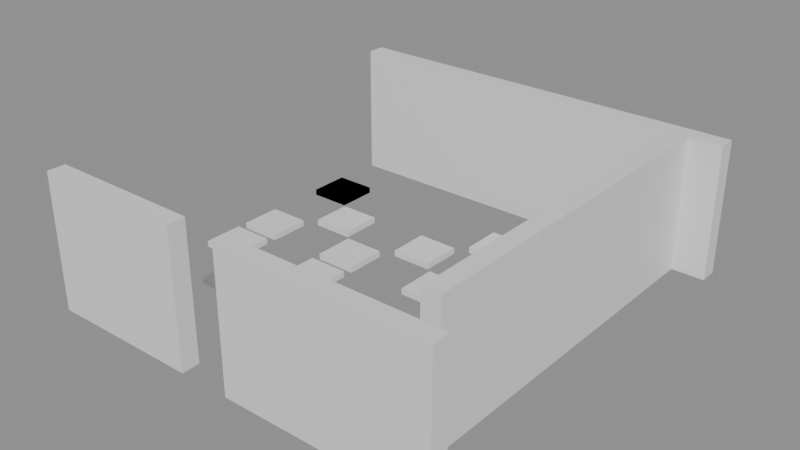 # Source: building_lego.blend  (saved by Blender 5.0.119; exported with 4.5.12 LTS)
import bpy
from mathutils import Matrix  # noqa: F401  (used for matrix-valued properties, if any)

bpy.ops.wm.read_factory_settings(use_empty=True)
scene = bpy.context.scene
scene.name = 'Scene'

# ---- collections
col_01_paredes_externas = bpy.data.collections.new('01_Paredes_Externas'); scene.collection.children.link(col_01_paredes_externas)
col_04_moveis_decoracoes = bpy.data.collections.new('04_Moveis_Decoracoes'); scene.collection.children.link(col_04_moveis_decoracoes)

# ---- materials (node trees are filled in below, after node groups)
mat_mat_parede_externa = bpy.data.materials.new('Mat_Parede_Externa')
mat_mat_moveis = bpy.data.materials.new('Mat_Moveis')

# ---- material node trees
mat_mat_parede_externa.use_nodes = True; mat_mat_parede_externa.node_tree.nodes.clear()
_N = mat_mat_parede_externa.node_tree.nodes; _L = mat_mat_parede_externa.node_tree.links
n0 = _N.new('ShaderNodeBsdfPrincipled'); n0.name = 'BSDF - Pré-fundamentado'; n0.location = (-200, 100)
n1 = _N.new('ShaderNodeOutputMaterial'); n1.name = 'Saída de material'; n1.location = (200, 100)
_L.new(n0.outputs[0], n1.inputs[0])
n1.is_active_output = True
mat_mat_moveis.use_nodes = True; mat_mat_moveis.node_tree.nodes.clear()
_N = mat_mat_moveis.node_tree.nodes; _L = mat_mat_moveis.node_tree.links
n0 = _N.new('ShaderNodeBsdfPrincipled'); n0.name = 'BSDF - Pré-fundamentado'; n0.location = (-200, 100)
n1 = _N.new('ShaderNodeOutputMaterial'); n1.name = 'Saída de material'; n1.location = (200, 100)
_L.new(n0.outputs[0], n1.inputs[0])
n1.is_active_output = True

# ---- meshes
me_bloco_dungeon_wall_4408_2835_z0 = bpy.data.meshes.new('Bloco_dungeon_wall_4408_2835_z0')
me_bloco_dungeon_wall_4408_2835_z0.from_pydata([(-0.5, -0.175, -1.32), (0.5, -0.175, -1.32), (0.5, 0.175, -1.32), (-0.5, 0.175, -1.32), (-0.5, -0.175, 1.32), (0.5, -0.175, 1.32), (0.5, 0.175, 1.32), (-0.5, 0.175, 1.32)], [], [(0, 1, 2, 3), (4, 7, 6, 5), (0, 4, 5, 1), (2, 6, 7, 3), (0, 3, 7, 4), (1, 5, 6, 2)])
me_bloco_dungeon_wall_4408_2835_z0.materials.append(mat_mat_parede_externa)
me_bloco_dungeon_wall_4408_2835_z0.update()
me_bloco_dungeon_wall_4409_2835_z0 = bpy.data.meshes.new('Bloco_dungeon_wall_4409_2835_z0')
me_bloco_dungeon_wall_4409_2835_z0.from_pydata([(-0.5, -0.175, -1.32), (0.5, -0.175, -1.32), (0.5, 0.175, -1.32), (-0.5, 0.175, -1.32), (-0.5, -0.175, 1.32), (0.5, -0.175, 1.32), (0.5, 0.175, 1.32), (-0.5, 0.175, 1.32)], [], [(0, 1, 2, 3), (4, 7, 6, 5), (0, 4, 5, 1), (2, 6, 7, 3), (0, 3, 7, 4), (1, 5, 6, 2)])
me_bloco_dungeon_wall_4409_2835_z0.materials.append(mat_mat_parede_externa)
me_bloco_dungeon_wall_4409_2835_z0.update()
me_bloco_dungeon_wall_4410_2835_z0 = bpy.data.meshes.new('Bloco_dungeon_wall_4410_2835_z0')
me_bloco_dungeon_wall_4410_2835_z0.from_pydata([(-0.5, -0.175, -1.32), (0.5, -0.175, -1.32), (0.5, 0.175, -1.32), (-0.5, 0.175, -1.32), (-0.5, -0.175, 1.32), (0.5, -0.175, 1.32), (0.5, 0.175, 1.32), (-0.5, 0.175, 1.32)], [], [(0, 1, 2, 3), (4, 7, 6, 5), (0, 4, 5, 1), (2, 6, 7, 3), (0, 3, 7, 4), (1, 5, 6, 2)])
me_bloco_dungeon_wall_4410_2835_z0.materials.append(mat_mat_parede_externa)
me_bloco_dungeon_wall_4410_2835_z0.update()
me_bloco_dungeon_wall_4412_2835_z0 = bpy.data.meshes.new('Bloco_dungeon_wall_4412_2835_z0')
me_bloco_dungeon_wall_4412_2835_z0.from_pydata([(-0.5, -0.175, -1.32), (0.5, -0.175, -1.32), (0.5, 0.175, -1.32), (-0.5, 0.175, -1.32), (-0.5, -0.175, 1.32), (0.5, -0.175, 1.32), (0.5, 0.175, 1.32), (-0.5, 0.175, 1.32)], [], [(0, 1, 2, 3), (4, 7, 6, 5), (0, 4, 5, 1), (2, 6, 7, 3), (0, 3, 7, 4), (1, 5, 6, 2)])
me_bloco_dungeon_wall_4412_2835_z0.materials.append(mat_mat_parede_externa)
me_bloco_dungeon_wall_4412_2835_z0.update()
me_bloco_dungeon_wall_4413_2835_z0 = bpy.data.meshes.new('Bloco_dungeon_wall_4413_2835_z0')
me_bloco_dungeon_wall_4413_2835_z0.from_pydata([(-0.5, -0.175, -1.32), (0.5, -0.175, -1.32), (0.5, 0.175, -1.32), (-0.5, 0.175, -1.32), (-0.5, -0.175, 1.32), (0.5, -0.175, 1.32), (0.5, 0.175, 1.32), (-0.5, 0.175, 1.32)], [], [(0, 1, 2, 3), (4, 7, 6, 5), (0, 4, 5, 1), (2, 6, 7, 3), (0, 3, 7, 4), (1, 5, 6, 2)])
me_bloco_dungeon_wall_4413_2835_z0.materials.append(mat_mat_parede_externa)
me_bloco_dungeon_wall_4413_2835_z0.update()
me_bloco_dungeon_wall_4414_2835_z0 = bpy.data.meshes.new('Bloco_dungeon_wall_4414_2835_z0')
me_bloco_dungeon_wall_4414_2835_z0.from_pydata([(-0.5, -0.175, -1.32), (0.5, -0.175, -1.32), (0.5, 0.175, -1.32), (-0.5, 0.175, -1.32), (-0.5, -0.175, 1.32), (0.5, -0.175, 1.32), (0.5, 0.175, 1.32), (-0.5, 0.175, 1.32)], [], [(0, 1, 2, 3), (4, 7, 6, 5), (0, 4, 5, 1), (2, 6, 7, 3), (0, 3, 7, 4), (1, 5, 6, 2)])
me_bloco_dungeon_wall_4414_2835_z0.materials.append(mat_mat_parede_externa)
me_bloco_dungeon_wall_4414_2835_z0.update()
me_bloco_dungeon_wall_4415_2835_z0 = bpy.data.meshes.new('Bloco_dungeon_wall_4415_2835_z0')
me_bloco_dungeon_wall_4415_2835_z0.from_pydata([(-0.5, -0.175, -1.32), (0.5, -0.175, -1.32), (0.5, 0.175, -1.32), (-0.5, 0.175, -1.32), (-0.5, -0.175, 1.32), (0.5, -0.175, 1.32), (0.5, 0.175, 1.32), (-0.5, 0.175, 1.32)], [], [(0, 1, 2, 3), (4, 7, 6, 5), (0, 4, 5, 1), (2, 6, 7, 3), (0, 3, 7, 4), (1, 5, 6, 2)])
me_bloco_dungeon_wall_4415_2835_z0.materials.append(mat_mat_parede_externa)
me_bloco_dungeon_wall_4415_2835_z0.update()
me_bloco_dungeon_wall_4408_2843_z0 = bpy.data.meshes.new('Bloco_dungeon_wall_4408_2843_z0')
me_bloco_dungeon_wall_4408_2843_z0.from_pydata([(-0.5, -0.175, -1.32), (0.5, -0.175, -1.32), (0.5, 0.175, -1.32), (-0.5, 0.175, -1.32), (-0.5, -0.175, 1.32), (0.5, -0.175, 1.32), (0.5, 0.175, 1.32), (-0.5, 0.175, 1.32)], [], [(0, 1, 2, 3), (4, 7, 6, 5), (0, 4, 5, 1), (2, 6, 7, 3), (0, 3, 7, 4), (1, 5, 6, 2)])
me_bloco_dungeon_wall_4408_2843_z0.materials.append(mat_mat_parede_externa)
me_bloco_dungeon_wall_4408_2843_z0.update()
me_bloco_dungeon_wall_4409_2843_z0 = bpy.data.meshes.new('Bloco_dungeon_wall_4409_2843_z0')
me_bloco_dungeon_wall_4409_2843_z0.from_pydata([(-0.5, -0.175, -1.32), (0.5, -0.175, -1.32), (0.5, 0.175, -1.32), (-0.5, 0.175, -1.32), (-0.5, -0.175, 1.32), (0.5, -0.175, 1.32), (0.5, 0.175, 1.32), (-0.5, 0.175, 1.32)], [], [(0, 1, 2, 3), (4, 7, 6, 5), (0, 4, 5, 1), (2, 6, 7, 3), (0, 3, 7, 4), (1, 5, 6, 2)])
me_bloco_dungeon_wall_4409_2843_z0.materials.append(mat_mat_parede_externa)
me_bloco_dungeon_wall_4409_2843_z0.update()
me_bloco_dungeon_wall_4410_2843_z0 = bpy.data.meshes.new('Bloco_dungeon_wall_4410_2843_z0')
me_bloco_dungeon_wall_4410_2843_z0.from_pydata([(-0.5, -0.175, -1.32), (0.5, -0.175, -1.32), (0.5, 0.175, -1.32), (-0.5, 0.175, -1.32), (-0.5, -0.175, 1.32), (0.5, -0.175, 1.32), (0.5, 0.175, 1.32), (-0.5, 0.175, 1.32)], [], [(0, 1, 2, 3), (4, 7, 6, 5), (0, 4, 5, 1), (2, 6, 7, 3), (0, 3, 7, 4), (1, 5, 6, 2)])
me_bloco_dungeon_wall_4410_2843_z0.materials.append(mat_mat_parede_externa)
me_bloco_dungeon_wall_4410_2843_z0.update()
me_bloco_dungeon_wall_4411_2843_z0 = bpy.data.meshes.new('Bloco_dungeon_wall_4411_2843_z0')
me_bloco_dungeon_wall_4411_2843_z0.from_pydata([(-0.5, -0.175, -1.32), (0.5, -0.175, -1.32), (0.5, 0.175, -1.32), (-0.5, 0.175, -1.32), (-0.5, -0.175, 1.32), (0.5, -0.175, 1.32), (0.5, 0.175, 1.32), (-0.5, 0.175, 1.32)], [], [(0, 1, 2, 3), (4, 7, 6, 5), (0, 4, 5, 1), (2, 6, 7, 3), (0, 3, 7, 4), (1, 5, 6, 2)])
me_bloco_dungeon_wall_4411_2843_z0.materials.append(mat_mat_parede_externa)
me_bloco_dungeon_wall_4411_2843_z0.update()
me_bloco_dungeon_wall_4412_2843_z0 = bpy.data.meshes.new('Bloco_dungeon_wall_4412_2843_z0')
me_bloco_dungeon_wall_4412_2843_z0.from_pydata([(-0.5, -0.175, -1.32), (0.5, -0.175, -1.32), (0.5, 0.175, -1.32), (-0.5, 0.175, -1.32), (-0.5, -0.175, 1.32), (0.5, -0.175, 1.32), (0.5, 0.175, 1.32), (-0.5, 0.175, 1.32)], [], [(0, 1, 2, 3), (4, 7, 6, 5), (0, 4, 5, 1), (2, 6, 7, 3), (0, 3, 7, 4), (1, 5, 6, 2)])
me_bloco_dungeon_wall_4412_2843_z0.materials.append(mat_mat_parede_externa)
me_bloco_dungeon_wall_4412_2843_z0.update()
me_bloco_dungeon_wall_4413_2843_z0 = bpy.data.meshes.new('Bloco_dungeon_wall_4413_2843_z0')
me_bloco_dungeon_wall_4413_2843_z0.from_pydata([(-0.5, -0.175, -1.32), (0.5, -0.175, -1.32), (0.5, 0.175, -1.32), (-0.5, 0.175, -1.32), (-0.5, -0.175, 1.32), (0.5, -0.175, 1.32), (0.5, 0.175, 1.32), (-0.5, 0.175, 1.32)], [], [(0, 1, 2, 3), (4, 7, 6, 5), (0, 4, 5, 1), (2, 6, 7, 3), (0, 3, 7, 4), (1, 5, 6, 2)])
me_bloco_dungeon_wall_4413_2843_z0.materials.append(mat_mat_parede_externa)
me_bloco_dungeon_wall_4413_2843_z0.update()
me_bloco_dungeon_wall_4414_2843_z0 = bpy.data.meshes.new('Bloco_dungeon_wall_4414_2843_z0')
me_bloco_dungeon_wall_4414_2843_z0.from_pydata([(-0.5, -0.175, -1.32), (0.5, -0.175, -1.32), (0.5, 0.175, -1.32), (-0.5, 0.175, -1.32), (-0.5, -0.175, 1.32), (0.5, -0.175, 1.32), (0.5, 0.175, 1.32), (-0.5, 0.175, 1.32)], [], [(0, 1, 2, 3), (4, 7, 6, 5), (0, 4, 5, 1), (2, 6, 7, 3), (0, 3, 7, 4), (1, 5, 6, 2)])
me_bloco_dungeon_wall_4414_2843_z0.materials.append(mat_mat_parede_externa)
me_bloco_dungeon_wall_4414_2843_z0.update()
me_bloco_dungeon_wall_4415_2843_z0 = bpy.data.meshes.new('Bloco_dungeon_wall_4415_2843_z0')
me_bloco_dungeon_wall_4415_2843_z0.from_pydata([(-0.5, -0.175, -1.32), (0.5, -0.175, -1.32), (0.5, 0.175, -1.32), (-0.5, 0.175, -1.32), (-0.5, -0.175, 1.32), (0.5, -0.175, 1.32), (0.5, 0.175, 1.32), (-0.5, 0.175, 1.32)], [], [(0, 1, 2, 3), (4, 7, 6, 5), (0, 4, 5, 1), (2, 6, 7, 3), (0, 3, 7, 4), (1, 5, 6, 2)])
me_bloco_dungeon_wall_4415_2843_z0.materials.append(mat_mat_parede_externa)
me_bloco_dungeon_wall_4415_2843_z0.update()
me_bloco_dungeon_wall_4415_2836_z0 = bpy.data.meshes.new('Bloco_dungeon_wall_4415_2836_z0')
me_bloco_dungeon_wall_4415_2836_z0.from_pydata([(-0.175, -0.5, -1.32), (0.175, -0.5, -1.32), (0.175, 0.5, -1.32), (-0.175, 0.5, -1.32), (-0.175, -0.5, 1.32), (0.175, -0.5, 1.32), (0.175, 0.5, 1.32), (-0.175, 0.5, 1.32)], [], [(0, 1, 2, 3), (4, 7, 6, 5), (0, 4, 5, 1), (2, 6, 7, 3), (0, 3, 7, 4), (1, 5, 6, 2)])
me_bloco_dungeon_wall_4415_2836_z0.materials.append(mat_mat_parede_externa)
me_bloco_dungeon_wall_4415_2836_z0.update()
me_bloco_dungeon_wall_4415_2837_z0 = bpy.data.meshes.new('Bloco_dungeon_wall_4415_2837_z0')
me_bloco_dungeon_wall_4415_2837_z0.from_pydata([(-0.175, -0.5, -1.32), (0.175, -0.5, -1.32), (0.175, 0.5, -1.32), (-0.175, 0.5, -1.32), (-0.175, -0.5, 1.32), (0.175, -0.5, 1.32), (0.175, 0.5, 1.32), (-0.175, 0.5, 1.32)], [], [(0, 1, 2, 3), (4, 7, 6, 5), (0, 4, 5, 1), (2, 6, 7, 3), (0, 3, 7, 4), (1, 5, 6, 2)])
me_bloco_dungeon_wall_4415_2837_z0.materials.append(mat_mat_parede_externa)
me_bloco_dungeon_wall_4415_2837_z0.update()
me_bloco_dungeon_wall_4415_2838_z0 = bpy.data.meshes.new('Bloco_dungeon_wall_4415_2838_z0')
me_bloco_dungeon_wall_4415_2838_z0.from_pydata([(-0.175, -0.5, -1.32), (0.175, -0.5, -1.32), (0.175, 0.5, -1.32), (-0.175, 0.5, -1.32), (-0.175, -0.5, 1.32), (0.175, -0.5, 1.32), (0.175, 0.5, 1.32), (-0.175, 0.5, 1.32)], [], [(0, 1, 2, 3), (4, 7, 6, 5), (0, 4, 5, 1), (2, 6, 7, 3), (0, 3, 7, 4), (1, 5, 6, 2)])
me_bloco_dungeon_wall_4415_2838_z0.materials.append(mat_mat_parede_externa)
me_bloco_dungeon_wall_4415_2838_z0.update()
me_bloco_dungeon_wall_4415_2839_z0 = bpy.data.meshes.new('Bloco_dungeon_wall_4415_2839_z0')
me_bloco_dungeon_wall_4415_2839_z0.from_pydata([(-0.175, -0.5, -1.32), (0.175, -0.5, -1.32), (0.175, 0.5, -1.32), (-0.175, 0.5, -1.32), (-0.175, -0.5, 1.32), (0.175, -0.5, 1.32), (0.175, 0.5, 1.32), (-0.175, 0.5, 1.32)], [], [(0, 1, 2, 3), (4, 7, 6, 5), (0, 4, 5, 1), (2, 6, 7, 3), (0, 3, 7, 4), (1, 5, 6, 2)])
me_bloco_dungeon_wall_4415_2839_z0.materials.append(mat_mat_parede_externa)
me_bloco_dungeon_wall_4415_2839_z0.update()
me_bloco_dungeon_wall_4415_2840_z0 = bpy.data.meshes.new('Bloco_dungeon_wall_4415_2840_z0')
me_bloco_dungeon_wall_4415_2840_z0.from_pydata([(-0.175, -0.5, -1.32), (0.175, -0.5, -1.32), (0.175, 0.5, -1.32), (-0.175, 0.5, -1.32), (-0.175, -0.5, 1.32), (0.175, -0.5, 1.32), (0.175, 0.5, 1.32), (-0.175, 0.5, 1.32)], [], [(0, 1, 2, 3), (4, 7, 6, 5), (0, 4, 5, 1), (2, 6, 7, 3), (0, 3, 7, 4), (1, 5, 6, 2)])
me_bloco_dungeon_wall_4415_2840_z0.materials.append(mat_mat_parede_externa)
me_bloco_dungeon_wall_4415_2840_z0.update()
me_bloco_dungeon_wall_4415_2841_z0 = bpy.data.meshes.new('Bloco_dungeon_wall_4415_2841_z0')
me_bloco_dungeon_wall_4415_2841_z0.from_pydata([(-0.175, -0.5, -1.32), (0.175, -0.5, -1.32), (0.175, 0.5, -1.32), (-0.175, 0.5, -1.32), (-0.175, -0.5, 1.32), (0.175, -0.5, 1.32), (0.175, 0.5, 1.32), (-0.175, 0.5, 1.32)], [], [(0, 1, 2, 3), (4, 7, 6, 5), (0, 4, 5, 1), (2, 6, 7, 3), (0, 3, 7, 4), (1, 5, 6, 2)])
me_bloco_dungeon_wall_4415_2841_z0.materials.append(mat_mat_parede_externa)
me_bloco_dungeon_wall_4415_2841_z0.update()
me_bloco_dungeon_wall_4415_2842_z0 = bpy.data.meshes.new('Bloco_dungeon_wall_4415_2842_z0')
me_bloco_dungeon_wall_4415_2842_z0.from_pydata([(-0.175, -0.5, -1.32), (0.175, -0.5, -1.32), (0.175, 0.5, -1.32), (-0.175, 0.5, -1.32), (-0.175, -0.5, 1.32), (0.175, -0.5, 1.32), (0.175, 0.5, 1.32), (-0.175, 0.5, 1.32)], [], [(0, 1, 2, 3), (4, 7, 6, 5), (0, 4, 5, 1), (2, 6, 7, 3), (0, 3, 7, 4), (1, 5, 6, 2)])
me_bloco_dungeon_wall_4415_2842_z0.materials.append(mat_mat_parede_externa)
me_bloco_dungeon_wall_4415_2842_z0.update()
me_movel_spiderweb_4408_2836_z0 = bpy.data.meshes.new('Movel_spiderweb_4408_2836_z0')
me_movel_spiderweb_4408_2836_z0.from_pydata([(-0.4, -0.4, -0.06), (0.4, -0.4, -0.06), (0.4, 0.4, -0.06), (-0.4, 0.4, -0.06), (-0.4, -0.4, 0.06), (0.4, -0.4, 0.06), (0.4, 0.4, 0.06), (-0.4, 0.4, 0.06)], [], [(0, 1, 2, 3), (4, 7, 6, 5), (0, 4, 5, 1), (2, 6, 7, 3), (0, 3, 7, 4), (1, 5, 6, 2)])
me_movel_spiderweb_4408_2836_z0.materials.append(mat_mat_moveis)
me_movel_spiderweb_4408_2836_z0.update()
me_movel_spiderweb_4413_2836_z0 = bpy.data.meshes.new('Movel_spiderweb_4413_2836_z0')
me_movel_spiderweb_4413_2836_z0.from_pydata([(-0.4, -0.4, -0.06), (0.4, -0.4, -0.06), (0.4, 0.4, -0.06), (-0.4, 0.4, -0.06), (-0.4, -0.4, 0.06), (0.4, -0.4, 0.06), (0.4, 0.4, 0.06), (-0.4, 0.4, 0.06)], [], [(0, 1, 2, 3), (4, 7, 6, 5), (0, 4, 5, 1), (2, 6, 7, 3), (0, 3, 7, 4), (1, 5, 6, 2)])
me_movel_spiderweb_4413_2836_z0.materials.append(mat_mat_moveis)
me_movel_spiderweb_4413_2836_z0.update()
me_movel_bone_pile_4409_2837_z0 = bpy.data.meshes.new('Movel_bone_pile_4409_2837_z0')
me_movel_bone_pile_4409_2837_z0.from_pydata([(-0.4, -0.4, -0.06), (0.4, -0.4, -0.06), (0.4, 0.4, -0.06), (-0.4, 0.4, -0.06), (-0.4, -0.4, 0.06), (0.4, -0.4, 0.06), (0.4, 0.4, 0.06), (-0.4, 0.4, 0.06)], [], [(0, 1, 2, 3), (4, 7, 6, 5), (0, 4, 5, 1), (2, 6, 7, 3), (0, 3, 7, 4), (1, 5, 6, 2)])
me_movel_bone_pile_4409_2837_z0.materials.append(mat_mat_moveis)
me_movel_bone_pile_4409_2837_z0.update()
me_movel_skull_4411_2837_z0 = bpy.data.meshes.new('Movel_skull_4411_2837_z0')
me_movel_skull_4411_2837_z0.from_pydata([(-0.4, -0.4, -0.06), (0.4, -0.4, -0.06), (0.4, 0.4, -0.06), (-0.4, 0.4, -0.06), (-0.4, -0.4, 0.06), (0.4, -0.4, 0.06), (0.4, 0.4, 0.06), (-0.4, 0.4, 0.06)], [], [(0, 1, 2, 3), (4, 7, 6, 5), (0, 4, 5, 1), (2, 6, 7, 3), (0, 3, 7, 4), (1, 5, 6, 2)])
me_movel_skull_4411_2837_z0.materials.append(mat_mat_moveis)
me_movel_skull_4411_2837_z0.update()
me_movel_bone_pile_4412_2837_z0 = bpy.data.meshes.new('Movel_bone_pile_4412_2837_z0')
me_movel_bone_pile_4412_2837_z0.from_pydata([(-0.4, -0.4, -0.06), (0.4, -0.4, -0.06), (0.4, 0.4, -0.06), (-0.4, 0.4, -0.06), (-0.4, -0.4, 0.06), (0.4, -0.4, 0.06), (0.4, 0.4, 0.06), (-0.4, 0.4, 0.06)], [], [(0, 1, 2, 3), (4, 7, 6, 5), (0, 4, 5, 1), (2, 6, 7, 3), (0, 3, 7, 4), (1, 5, 6, 2)])
me_movel_bone_pile_4412_2837_z0.materials.append(mat_mat_moveis)
me_movel_bone_pile_4412_2837_z0.update()
me_movel_pelvis_bone_4408_2838_z0 = bpy.data.meshes.new('Movel_pelvis_bone_4408_2838_z0')
me_movel_pelvis_bone_4408_2838_z0.from_pydata([(-0.4, -0.4, -0.06), (0.4, -0.4, -0.06), (0.4, 0.4, -0.06), (-0.4, 0.4, -0.06), (-0.4, -0.4, 0.06), (0.4, -0.4, 0.06), (0.4, 0.4, 0.06), (-0.4, 0.4, 0.06)], [], [(0, 1, 2, 3), (4, 7, 6, 5), (0, 4, 5, 1), (2, 6, 7, 3), (0, 3, 7, 4), (1, 5, 6, 2)])
me_movel_pelvis_bone_4408_2838_z0.materials.append(mat_mat_moveis)
me_movel_pelvis_bone_4408_2838_z0.update()
me_movel_bone_4410_2838_z0 = bpy.data.meshes.new('Movel_bone_4410_2838_z0')
me_movel_bone_4410_2838_z0.from_pydata([(-0.4, -0.4, -0.06), (0.4, -0.4, -0.06), (0.4, 0.4, -0.06), (-0.4, 0.4, -0.06), (-0.4, -0.4, 0.06), (0.4, -0.4, 0.06), (0.4, 0.4, 0.06), (-0.4, 0.4, 0.06)], [], [(0, 1, 2, 3), (4, 7, 6, 5), (0, 4, 5, 1), (2, 6, 7, 3), (0, 3, 7, 4), (1, 5, 6, 2)])
me_movel_bone_4410_2838_z0.materials.append(mat_mat_moveis)
me_movel_bone_4410_2838_z0.update()
me_movel_bone_shards_4413_2838_z0 = bpy.data.meshes.new('Movel_bone_shards_4413_2838_z0')
me_movel_bone_shards_4413_2838_z0.from_pydata([(-0.4, -0.4, -0.06), (0.4, -0.4, -0.06), (0.4, 0.4, -0.06), (-0.4, 0.4, -0.06), (-0.4, -0.4, 0.06), (0.4, -0.4, 0.06), (0.4, 0.4, 0.06), (-0.4, 0.4, 0.06)], [], [(0, 1, 2, 3), (4, 7, 6, 5), (0, 4, 5, 1), (2, 6, 7, 3), (0, 3, 7, 4), (1, 5, 6, 2)])
me_movel_bone_shards_4413_2838_z0.materials.append(mat_mat_moveis)
me_movel_bone_shards_4413_2838_z0.update()
me_movel_spiderweb_4408_2839_z0 = bpy.data.meshes.new('Movel_spiderweb_4408_2839_z0')
me_movel_spiderweb_4408_2839_z0.from_pydata([(-0.4, -0.4, -0.06), (0.4, -0.4, -0.06), (0.4, 0.4, -0.06), (-0.4, 0.4, -0.06), (-0.4, -0.4, 0.06), (0.4, -0.4, 0.06), (0.4, 0.4, 0.06), (-0.4, 0.4, 0.06)], [], [(0, 1, 2, 3), (4, 7, 6, 5), (0, 4, 5, 1), (2, 6, 7, 3), (0, 3, 7, 4), (1, 5, 6, 2)])
me_movel_spiderweb_4408_2839_z0.materials.append(mat_mat_moveis)
me_movel_spiderweb_4408_2839_z0.update()
me_movel_rib_cage_4410_2839_z0 = bpy.data.meshes.new('Movel_rib_cage_4410_2839_z0')
me_movel_rib_cage_4410_2839_z0.from_pydata([(-0.4, -0.4, -0.06), (0.4, -0.4, -0.06), (0.4, 0.4, -0.06), (-0.4, 0.4, -0.06), (-0.4, -0.4, 0.06), (0.4, -0.4, 0.06), (0.4, 0.4, 0.06), (-0.4, 0.4, 0.06)], [], [(0, 1, 2, 3), (4, 7, 6, 5), (0, 4, 5, 1), (2, 6, 7, 3), (0, 3, 7, 4), (1, 5, 6, 2)])
me_movel_rib_cage_4410_2839_z0.materials.append(mat_mat_moveis)
me_movel_rib_cage_4410_2839_z0.update()
me_movel_bones_4412_2839_z0 = bpy.data.meshes.new('Movel_bones_4412_2839_z0')
me_movel_bones_4412_2839_z0.from_pydata([(-0.4, -0.4, -0.06), (0.4, -0.4, -0.06), (0.4, 0.4, -0.06), (-0.4, 0.4, -0.06), (-0.4, -0.4, 0.06), (0.4, -0.4, 0.06), (0.4, 0.4, 0.06), (-0.4, 0.4, 0.06)], [], [(0, 1, 2, 3), (4, 7, 6, 5), (0, 4, 5, 1), (2, 6, 7, 3), (0, 3, 7, 4), (1, 5, 6, 2)])
me_movel_bones_4412_2839_z0.materials.append(mat_mat_moveis)
me_movel_bones_4412_2839_z0.update()
me_movel_bone_pile_4409_2840_z0 = bpy.data.meshes.new('Movel_bone_pile_4409_2840_z0')
me_movel_bone_pile_4409_2840_z0.from_pydata([(-0.4, -0.4, -0.06), (0.4, -0.4, -0.06), (0.4, 0.4, -0.06), (-0.4, 0.4, -0.06), (-0.4, -0.4, 0.06), (0.4, -0.4, 0.06), (0.4, 0.4, 0.06), (-0.4, 0.4, 0.06)], [], [(0, 1, 2, 3), (4, 7, 6, 5), (0, 4, 5, 1), (2, 6, 7, 3), (0, 3, 7, 4), (1, 5, 6, 2)])
me_movel_bone_pile_4409_2840_z0.materials.append(mat_mat_moveis)
me_movel_bone_pile_4409_2840_z0.update()
me_movel_jaw_bone_4411_2840_z0 = bpy.data.meshes.new('Movel_jaw_bone_4411_2840_z0')
me_movel_jaw_bone_4411_2840_z0.from_pydata([(-0.4, -0.4, -0.06), (0.4, -0.4, -0.06), (0.4, 0.4, -0.06), (-0.4, 0.4, -0.06), (-0.4, -0.4, 0.06), (0.4, -0.4, 0.06), (0.4, 0.4, 0.06), (-0.4, 0.4, 0.06)], [], [(0, 1, 2, 3), (4, 7, 6, 5), (0, 4, 5, 1), (2, 6, 7, 3), (0, 3, 7, 4), (1, 5, 6, 2)])
me_movel_jaw_bone_4411_2840_z0.materials.append(mat_mat_moveis)
me_movel_jaw_bone_4411_2840_z0.update()
me_movel_spine_4408_2841_z0 = bpy.data.meshes.new('Movel_spine_4408_2841_z0')
me_movel_spine_4408_2841_z0.from_pydata([(-0.4, -0.4, -0.06), (0.4, -0.4, -0.06), (0.4, 0.4, -0.06), (-0.4, 0.4, -0.06), (-0.4, -0.4, 0.06), (0.4, -0.4, 0.06), (0.4, 0.4, 0.06), (-0.4, 0.4, 0.06)], [], [(0, 1, 2, 3), (4, 7, 6, 5), (0, 4, 5, 1), (2, 6, 7, 3), (0, 3, 7, 4), (1, 5, 6, 2)])
me_movel_spine_4408_2841_z0.materials.append(mat_mat_moveis)
me_movel_spine_4408_2841_z0.update()
me_movel_spiderweb_4408_2841_z0 = bpy.data.meshes.new('Movel_spiderweb_4408_2841_z0')
me_movel_spiderweb_4408_2841_z0.from_pydata([(-0.4, -0.4, -0.06), (0.4, -0.4, -0.06), (0.4, 0.4, -0.06), (-0.4, 0.4, -0.06), (-0.4, -0.4, 0.06), (0.4, -0.4, 0.06), (0.4, 0.4, 0.06), (-0.4, 0.4, 0.06)], [], [(0, 1, 2, 3), (4, 7, 6, 5), (0, 4, 5, 1), (2, 6, 7, 3), (0, 3, 7, 4), (1, 5, 6, 2)])
me_movel_spiderweb_4408_2841_z0.materials.append(mat_mat_moveis)
me_movel_spiderweb_4408_2841_z0.update()
me_movel_bone_pile_4412_2841_z0 = bpy.data.meshes.new('Movel_bone_pile_4412_2841_z0')
me_movel_bone_pile_4412_2841_z0.from_pydata([(-0.4, -0.4, -0.06), (0.4, -0.4, -0.06), (0.4, 0.4, -0.06), (-0.4, 0.4, -0.06), (-0.4, -0.4, 0.06), (0.4, -0.4, 0.06), (0.4, 0.4, 0.06), (-0.4, 0.4, 0.06)], [], [(0, 1, 2, 3), (4, 7, 6, 5), (0, 4, 5, 1), (2, 6, 7, 3), (0, 3, 7, 4), (1, 5, 6, 2)])
me_movel_bone_pile_4412_2841_z0.materials.append(mat_mat_moveis)
me_movel_bone_pile_4412_2841_z0.update()

# ---- objects
ob_parede_externa_norte_y2835_x4408_4415 = bpy.data.objects.new('Parede_Externa_Norte_Y2835_X4408_4415', None)
ob_bloco_dungeon_wall_4408_2835_z0 = bpy.data.objects.new('Bloco_dungeon_wall_4408_2835_z0', me_bloco_dungeon_wall_4408_2835_z0)
ob_bloco_dungeon_wall_4409_2835_z0 = bpy.data.objects.new('Bloco_dungeon_wall_4409_2835_z0', me_bloco_dungeon_wall_4409_2835_z0)
ob_bloco_dungeon_wall_4410_2835_z0 = bpy.data.objects.new('Bloco_dungeon_wall_4410_2835_z0', me_bloco_dungeon_wall_4410_2835_z0)
ob_bloco_dungeon_wall_4412_2835_z0 = bpy.data.objects.new('Bloco_dungeon_wall_4412_2835_z0', me_bloco_dungeon_wall_4412_2835_z0)
ob_bloco_dungeon_wall_4413_2835_z0 = bpy.data.objects.new('Bloco_dungeon_wall_4413_2835_z0', me_bloco_dungeon_wall_4413_2835_z0)
ob_bloco_dungeon_wall_4414_2835_z0 = bpy.data.objects.new('Bloco_dungeon_wall_4414_2835_z0', me_bloco_dungeon_wall_4414_2835_z0)
ob_bloco_dungeon_wall_4415_2835_z0 = bpy.data.objects.new('Bloco_dungeon_wall_4415_2835_z0', me_bloco_dungeon_wall_4415_2835_z0)
ob_parede_externa_sul_y2843_x4408_4415 = bpy.data.objects.new('Parede_Externa_Sul_Y2843_X4408_4415', None)
ob_bloco_dungeon_wall_4408_2843_z0 = bpy.data.objects.new('Bloco_dungeon_wall_4408_2843_z0', me_bloco_dungeon_wall_4408_2843_z0)
ob_bloco_dungeon_wall_4409_2843_z0 = bpy.data.objects.new('Bloco_dungeon_wall_4409_2843_z0', me_bloco_dungeon_wall_4409_2843_z0)
ob_bloco_dungeon_wall_4410_2843_z0 = bpy.data.objects.new('Bloco_dungeon_wall_4410_2843_z0', me_bloco_dungeon_wall_4410_2843_z0)
ob_bloco_dungeon_wall_4411_2843_z0 = bpy.data.objects.new('Bloco_dungeon_wall_4411_2843_z0', me_bloco_dungeon_wall_4411_2843_z0)
ob_bloco_dungeon_wall_4412_2843_z0 = bpy.data.objects.new('Bloco_dungeon_wall_4412_2843_z0', me_bloco_dungeon_wall_4412_2843_z0)
ob_bloco_dungeon_wall_4413_2843_z0 = bpy.data.objects.new('Bloco_dungeon_wall_4413_2843_z0', me_bloco_dungeon_wall_4413_2843_z0)
ob_bloco_dungeon_wall_4414_2843_z0 = bpy.data.objects.new('Bloco_dungeon_wall_4414_2843_z0', me_bloco_dungeon_wall_4414_2843_z0)
ob_bloco_dungeon_wall_4415_2843_z0 = bpy.data.objects.new('Bloco_dungeon_wall_4415_2843_z0', me_bloco_dungeon_wall_4415_2843_z0)
ob_parede_externa_leste_x4415_y2836_2842 = bpy.data.objects.new('Parede_Externa_Leste_X4415_Y2836_2842', None)
ob_bloco_dungeon_wall_4415_2836_z0 = bpy.data.objects.new('Bloco_dungeon_wall_4415_2836_z0', me_bloco_dungeon_wall_4415_2836_z0)
ob_bloco_dungeon_wall_4415_2837_z0 = bpy.data.objects.new('Bloco_dungeon_wall_4415_2837_z0', me_bloco_dungeon_wall_4415_2837_z0)
ob_bloco_dungeon_wall_4415_2838_z0 = bpy.data.objects.new('Bloco_dungeon_wall_4415_2838_z0', me_bloco_dungeon_wall_4415_2838_z0)
ob_bloco_dungeon_wall_4415_2839_z0 = bpy.data.objects.new('Bloco_dungeon_wall_4415_2839_z0', me_bloco_dungeon_wall_4415_2839_z0)
ob_bloco_dungeon_wall_4415_2840_z0 = bpy.data.objects.new('Bloco_dungeon_wall_4415_2840_z0', me_bloco_dungeon_wall_4415_2840_z0)
ob_bloco_dungeon_wall_4415_2841_z0 = bpy.data.objects.new('Bloco_dungeon_wall_4415_2841_z0', me_bloco_dungeon_wall_4415_2841_z0)
ob_bloco_dungeon_wall_4415_2842_z0 = bpy.data.objects.new('Bloco_dungeon_wall_4415_2842_z0', me_bloco_dungeon_wall_4415_2842_z0)
ob_moveis_decoracoes = bpy.data.objects.new('Moveis_Decoracoes', None)
ob_movel_spiderweb_4408_2836_z0 = bpy.data.objects.new('Movel_spiderweb_4408_2836_z0', me_movel_spiderweb_4408_2836_z0)
ob_movel_spiderweb_4413_2836_z0 = bpy.data.objects.new('Movel_spiderweb_4413_2836_z0', me_movel_spiderweb_4413_2836_z0)
ob_movel_bone_pile_4409_2837_z0 = bpy.data.objects.new('Movel_bone_pile_4409_2837_z0', me_movel_bone_pile_4409_2837_z0)
ob_movel_skull_4411_2837_z0 = bpy.data.objects.new('Movel_skull_4411_2837_z0', me_movel_skull_4411_2837_z0)
ob_movel_bone_pile_4412_2837_z0 = bpy.data.objects.new('Movel_bone_pile_4412_2837_z0', me_movel_bone_pile_4412_2837_z0)
ob_movel_pelvis_bone_4408_2838_z0 = bpy.data.objects.new('Movel_pelvis_bone_4408_2838_z0', me_movel_pelvis_bone_4408_2838_z0)
ob_movel_bone_4410_2838_z0 = bpy.data.objects.new('Movel_bone_4410_2838_z0', me_movel_bone_4410_2838_z0)
ob_movel_bone_shards_4413_2838_z0 = bpy.data.objects.new('Movel_bone_shards_4413_2838_z0', me_movel_bone_shards_4413_2838_z0)
ob_movel_spiderweb_4408_2839_z0 = bpy.data.objects.new('Movel_spiderweb_4408_2839_z0', me_movel_spiderweb_4408_2839_z0)
ob_movel_rib_cage_4410_2839_z0 = bpy.data.objects.new('Movel_rib_cage_4410_2839_z0', me_movel_rib_cage_4410_2839_z0)
ob_movel_bones_4412_2839_z0 = bpy.data.objects.new('Movel_bones_4412_2839_z0', me_movel_bones_4412_2839_z0)
ob_movel_bone_pile_4409_2840_z0 = bpy.data.objects.new('Movel_bone_pile_4409_2840_z0', me_movel_bone_pile_4409_2840_z0)
ob_movel_jaw_bone_4411_2840_z0 = bpy.data.objects.new('Movel_jaw_bone_4411_2840_z0', me_movel_jaw_bone_4411_2840_z0)
ob_movel_spine_4408_2841_z0 = bpy.data.objects.new('Movel_spine_4408_2841_z0', me_movel_spine_4408_2841_z0)
ob_movel_spiderweb_4408_2841_z0 = bpy.data.objects.new('Movel_spiderweb_4408_2841_z0', me_movel_spiderweb_4408_2841_z0)
ob_movel_bone_pile_4412_2841_z0 = bpy.data.objects.new('Movel_bone_pile_4412_2841_z0', me_movel_bone_pile_4412_2841_z0)

# ---- transforms, parenting, visibility, modifiers, constraints
ob_parede_externa_norte_y2835_x4408_4415.location = (0.0, -4.0, 0.0)
ob_parede_externa_norte_y2835_x4408_4415.empty_display_type = 'CUBE'
ob_bloco_dungeon_wall_4408_2835_z0.parent = ob_parede_externa_norte_y2835_x4408_4415
ob_bloco_dungeon_wall_4408_2835_z0.matrix_parent_inverse = Matrix(((1.0, -0.0, 0.0, -0.0), (-0.0, 1.0, -0.0, 4.0), (0.0, -0.0, 1.0, -0.0), (-0.0, 0.0, -0.0, 1.0)))
ob_bloco_dungeon_wall_4408_2835_z0.location = (-3.5, -4.325, 1.32)
ob_bloco_dungeon_wall_4409_2835_z0.parent = ob_parede_externa_norte_y2835_x4408_4415
ob_bloco_dungeon_wall_4409_2835_z0.matrix_parent_inverse = Matrix(((1.0, -0.0, 0.0, -0.0), (-0.0, 1.0, -0.0, 4.0), (0.0, -0.0, 1.0, -0.0), (-0.0, 0.0, -0.0, 1.0)))
ob_bloco_dungeon_wall_4409_2835_z0.location = (-2.5, -4.325, 1.32)
ob_bloco_dungeon_wall_4410_2835_z0.parent = ob_parede_externa_norte_y2835_x4408_4415
ob_bloco_dungeon_wall_4410_2835_z0.matrix_parent_inverse = Matrix(((1.0, -0.0, 0.0, -0.0), (-0.0, 1.0, -0.0, 4.0), (0.0, -0.0, 1.0, -0.0), (-0.0, 0.0, -0.0, 1.0)))
ob_bloco_dungeon_wall_4410_2835_z0.location = (-1.5, -4.325, 1.32)
ob_bloco_dungeon_wall_4412_2835_z0.parent = ob_parede_externa_norte_y2835_x4408_4415
ob_bloco_dungeon_wall_4412_2835_z0.matrix_parent_inverse = Matrix(((1.0, -0.0, 0.0, -0.0), (-0.0, 1.0, -0.0, 4.0), (0.0, -0.0, 1.0, -0.0), (-0.0, 0.0, -0.0, 1.0)))
ob_bloco_dungeon_wall_4412_2835_z0.location = (0.5, -4.325, 1.32)
ob_bloco_dungeon_wall_4413_2835_z0.parent = ob_parede_externa_norte_y2835_x4408_4415
ob_bloco_dungeon_wall_4413_2835_z0.matrix_parent_inverse = Matrix(((1.0, -0.0, 0.0, -0.0), (-0.0, 1.0, -0.0, 4.0), (0.0, -0.0, 1.0, -0.0), (-0.0, 0.0, -0.0, 1.0)))
ob_bloco_dungeon_wall_4413_2835_z0.location = (1.5, -4.325, 1.32)
ob_bloco_dungeon_wall_4414_2835_z0.parent = ob_parede_externa_norte_y2835_x4408_4415
ob_bloco_dungeon_wall_4414_2835_z0.matrix_parent_inverse = Matrix(((1.0, -0.0, 0.0, -0.0), (-0.0, 1.0, -0.0, 4.0), (0.0, -0.0, 1.0, -0.0), (-0.0, 0.0, -0.0, 1.0)))
ob_bloco_dungeon_wall_4414_2835_z0.location = (2.5, -4.325, 1.32)
ob_bloco_dungeon_wall_4415_2835_z0.parent = ob_parede_externa_norte_y2835_x4408_4415
ob_bloco_dungeon_wall_4415_2835_z0.matrix_parent_inverse = Matrix(((1.0, -0.0, 0.0, -0.0), (-0.0, 1.0, -0.0, 4.0), (0.0, -0.0, 1.0, -0.0), (-0.0, 0.0, -0.0, 1.0)))
ob_bloco_dungeon_wall_4415_2835_z0.location = (3.5, -4.325, 1.32)
ob_parede_externa_sul_y2843_x4408_4415.location = (0.0, 4.0, 0.0)
ob_parede_externa_sul_y2843_x4408_4415.empty_display_type = 'CUBE'
ob_bloco_dungeon_wall_4408_2843_z0.parent = ob_parede_externa_sul_y2843_x4408_4415
ob_bloco_dungeon_wall_4408_2843_z0.matrix_parent_inverse = Matrix(((1.0, -0.0, 0.0, -0.0), (-0.0, 1.0, -0.0, -4.0), (0.0, -0.0, 1.0, -0.0), (-0.0, 0.0, -0.0, 1.0)))
ob_bloco_dungeon_wall_4408_2843_z0.location = (-3.5, 3.675, 1.32)
ob_bloco_dungeon_wall_4409_2843_z0.parent = ob_parede_externa_sul_y2843_x4408_4415
ob_bloco_dungeon_wall_4409_2843_z0.matrix_parent_inverse = Matrix(((1.0, -0.0, 0.0, -0.0), (-0.0, 1.0, -0.0, -4.0), (0.0, -0.0, 1.0, -0.0), (-0.0, 0.0, -0.0, 1.0)))
ob_bloco_dungeon_wall_4409_2843_z0.location = (-2.5, 3.675, 1.32)
ob_bloco_dungeon_wall_4410_2843_z0.parent = ob_parede_externa_sul_y2843_x4408_4415
ob_bloco_dungeon_wall_4410_2843_z0.matrix_parent_inverse = Matrix(((1.0, -0.0, 0.0, -0.0), (-0.0, 1.0, -0.0, -4.0), (0.0, -0.0, 1.0, -0.0), (-0.0, 0.0, -0.0, 1.0)))
ob_bloco_dungeon_wall_4410_2843_z0.location = (-1.5, 3.675, 1.32)
ob_bloco_dungeon_wall_4411_2843_z0.parent = ob_parede_externa_sul_y2843_x4408_4415
ob_bloco_dungeon_wall_4411_2843_z0.matrix_parent_inverse = Matrix(((1.0, -0.0, 0.0, -0.0), (-0.0, 1.0, -0.0, -4.0), (0.0, -0.0, 1.0, -0.0), (-0.0, 0.0, -0.0, 1.0)))
ob_bloco_dungeon_wall_4411_2843_z0.location = (-0.5, 3.675, 1.32)
ob_bloco_dungeon_wall_4412_2843_z0.parent = ob_parede_externa_sul_y2843_x4408_4415
ob_bloco_dungeon_wall_4412_2843_z0.matrix_parent_inverse = Matrix(((1.0, -0.0, 0.0, -0.0), (-0.0, 1.0, -0.0, -4.0), (0.0, -0.0, 1.0, -0.0), (-0.0, 0.0, -0.0, 1.0)))
ob_bloco_dungeon_wall_4412_2843_z0.location = (0.5, 3.675, 1.32)
ob_bloco_dungeon_wall_4413_2843_z0.parent = ob_parede_externa_sul_y2843_x4408_4415
ob_bloco_dungeon_wall_4413_2843_z0.matrix_parent_inverse = Matrix(((1.0, -0.0, 0.0, -0.0), (-0.0, 1.0, -0.0, -4.0), (0.0, -0.0, 1.0, -0.0), (-0.0, 0.0, -0.0, 1.0)))
ob_bloco_dungeon_wall_4413_2843_z0.location = (1.5, 3.675, 1.32)
ob_bloco_dungeon_wall_4414_2843_z0.parent = ob_parede_externa_sul_y2843_x4408_4415
ob_bloco_dungeon_wall_4414_2843_z0.matrix_parent_inverse = Matrix(((1.0, -0.0, 0.0, -0.0), (-0.0, 1.0, -0.0, -4.0), (0.0, -0.0, 1.0, -0.0), (-0.0, 0.0, -0.0, 1.0)))
ob_bloco_dungeon_wall_4414_2843_z0.location = (2.5, 3.675, 1.32)
ob_bloco_dungeon_wall_4415_2843_z0.parent = ob_parede_externa_sul_y2843_x4408_4415
ob_bloco_dungeon_wall_4415_2843_z0.matrix_parent_inverse = Matrix(((1.0, -0.0, 0.0, -0.0), (-0.0, 1.0, -0.0, -4.0), (0.0, -0.0, 1.0, -0.0), (-0.0, 0.0, -0.0, 1.0)))
ob_bloco_dungeon_wall_4415_2843_z0.location = (3.5, 3.675, 1.32)
ob_parede_externa_leste_x4415_y2836_2842.location = (3.5, 0.0, 0.0)
ob_parede_externa_leste_x4415_y2836_2842.empty_display_type = 'CUBE'
ob_bloco_dungeon_wall_4415_2836_z0.parent = ob_parede_externa_leste_x4415_y2836_2842
ob_bloco_dungeon_wall_4415_2836_z0.matrix_parent_inverse = Matrix(((1.0, -0.0, 0.0, -3.5), (-0.0, 1.0, -0.0, 0.0), (0.0, -0.0, 1.0, -0.0), (-0.0, 0.0, -0.0, 1.0)))
ob_bloco_dungeon_wall_4415_2836_z0.location = (3.175, -3.0, 1.32)
ob_bloco_dungeon_wall_4415_2837_z0.parent = ob_parede_externa_leste_x4415_y2836_2842
ob_bloco_dungeon_wall_4415_2837_z0.matrix_parent_inverse = Matrix(((1.0, -0.0, 0.0, -3.5), (-0.0, 1.0, -0.0, 0.0), (0.0, -0.0, 1.0, -0.0), (-0.0, 0.0, -0.0, 1.0)))
ob_bloco_dungeon_wall_4415_2837_z0.location = (3.175, -2.0, 1.32)
ob_bloco_dungeon_wall_4415_2838_z0.parent = ob_parede_externa_leste_x4415_y2836_2842
ob_bloco_dungeon_wall_4415_2838_z0.matrix_parent_inverse = Matrix(((1.0, -0.0, 0.0, -3.5), (-0.0, 1.0, -0.0, 0.0), (0.0, -0.0, 1.0, -0.0), (-0.0, 0.0, -0.0, 1.0)))
ob_bloco_dungeon_wall_4415_2838_z0.location = (3.175, -1.0, 1.32)
ob_bloco_dungeon_wall_4415_2839_z0.parent = ob_parede_externa_leste_x4415_y2836_2842
ob_bloco_dungeon_wall_4415_2839_z0.matrix_parent_inverse = Matrix(((1.0, -0.0, 0.0, -3.5), (-0.0, 1.0, -0.0, 0.0), (0.0, -0.0, 1.0, -0.0), (-0.0, 0.0, -0.0, 1.0)))
ob_bloco_dungeon_wall_4415_2839_z0.location = (3.175, 0.0, 1.32)
ob_bloco_dungeon_wall_4415_2840_z0.parent = ob_parede_externa_leste_x4415_y2836_2842
ob_bloco_dungeon_wall_4415_2840_z0.matrix_parent_inverse = Matrix(((1.0, -0.0, 0.0, -3.5), (-0.0, 1.0, -0.0, 0.0), (0.0, -0.0, 1.0, -0.0), (-0.0, 0.0, -0.0, 1.0)))
ob_bloco_dungeon_wall_4415_2840_z0.location = (3.175, 1.0, 1.32)
ob_bloco_dungeon_wall_4415_2841_z0.parent = ob_parede_externa_leste_x4415_y2836_2842
ob_bloco_dungeon_wall_4415_2841_z0.matrix_parent_inverse = Matrix(((1.0, -0.0, 0.0, -3.5), (-0.0, 1.0, -0.0, 0.0), (0.0, -0.0, 1.0, -0.0), (-0.0, 0.0, -0.0, 1.0)))
ob_bloco_dungeon_wall_4415_2841_z0.location = (3.175, 2.0, 1.32)
ob_bloco_dungeon_wall_4415_2842_z0.parent = ob_parede_externa_leste_x4415_y2836_2842
ob_bloco_dungeon_wall_4415_2842_z0.matrix_parent_inverse = Matrix(((1.0, -0.0, 0.0, -3.5), (-0.0, 1.0, -0.0, 0.0), (0.0, -0.0, 1.0, -0.0), (-0.0, 0.0, -0.0, 1.0)))
ob_bloco_dungeon_wall_4415_2842_z0.location = (3.175, 3.0, 1.32)
ob_moveis_decoracoes.location = (0.0, 0.0, 0.0)
ob_moveis_decoracoes.empty_display_type = 'CUBE'
ob_movel_spiderweb_4408_2836_z0.parent = ob_moveis_decoracoes
ob_movel_spiderweb_4408_2836_z0.location = (-3.5, -3.0, 0.06)
ob_movel_spiderweb_4413_2836_z0.parent = ob_moveis_decoracoes
ob_movel_spiderweb_4413_2836_z0.location = (1.5, -3.0, 0.06)
ob_movel_bone_pile_4409_2837_z0.parent = ob_moveis_decoracoes
ob_movel_bone_pile_4409_2837_z0.location = (-2.5, -2.0, 0.06)
ob_movel_skull_4411_2837_z0.parent = ob_moveis_decoracoes
ob_movel_skull_4411_2837_z0.location = (-0.5, -2.0, 0.06)
ob_movel_bone_pile_4412_2837_z0.parent = ob_moveis_decoracoes
ob_movel_bone_pile_4412_2837_z0.location = (0.5, -2.0, 0.06)
ob_movel_pelvis_bone_4408_2838_z0.parent = ob_moveis_decoracoes
ob_movel_pelvis_bone_4408_2838_z0.location = (-3.5, -1.0, 0.06)
ob_movel_bone_4410_2838_z0.parent = ob_moveis_decoracoes
ob_movel_bone_4410_2838_z0.location = (-1.5, -1.0, 0.06)
ob_movel_bone_shards_4413_2838_z0.parent = ob_moveis_decoracoes
ob_movel_bone_shards_4413_2838_z0.location = (1.5, -1.0, 0.06)
ob_movel_spiderweb_4408_2839_z0.parent = ob_moveis_decoracoes
ob_movel_spiderweb_4408_2839_z0.location = (-3.5, 0.0, 0.06)
ob_movel_rib_cage_4410_2839_z0.parent = ob_moveis_decoracoes
ob_movel_rib_cage_4410_2839_z0.location = (-1.5, 0.0, 0.06)
ob_movel_bones_4412_2839_z0.parent = ob_moveis_decoracoes
ob_movel_bones_4412_2839_z0.location = (0.5, 0.0, 0.06)
ob_movel_bone_pile_4409_2840_z0.parent = ob_moveis_decoracoes
ob_movel_bone_pile_4409_2840_z0.location = (-2.5, 1.0, 0.06)
ob_movel_jaw_bone_4411_2840_z0.parent = ob_moveis_decoracoes
ob_movel_jaw_bone_4411_2840_z0.location = (-0.5, 1.0, 0.06)
ob_movel_spine_4408_2841_z0.parent = ob_moveis_decoracoes
ob_movel_spine_4408_2841_z0.location = (-3.5, 2.0, 0.06)
ob_movel_spiderweb_4408_2841_z0.parent = ob_moveis_decoracoes
ob_movel_spiderweb_4408_2841_z0.location = (-3.5, 2.0, 0.06)
ob_movel_bone_pile_4412_2841_z0.parent = ob_moveis_decoracoes
ob_movel_bone_pile_4412_2841_z0.location = (0.5, 2.0, 0.06)

# ---- collection membership
col_01_paredes_externas.objects.link(ob_parede_externa_norte_y2835_x4408_4415)
col_01_paredes_externas.objects.link(ob_bloco_dungeon_wall_4408_2835_z0)
col_01_paredes_externas.objects.link(ob_bloco_dungeon_wall_4409_2835_z0)
col_01_paredes_externas.objects.link(ob_bloco_dungeon_wall_4410_2835_z0)
col_01_paredes_externas.objects.link(ob_bloco_dungeon_wall_4412_2835_z0)
col_01_paredes_externas.objects.link(ob_bloco_dungeon_wall_4413_2835_z0)
col_01_paredes_externas.objects.link(ob_bloco_dungeon_wall_4414_2835_z0)
col_01_paredes_externas.objects.link(ob_bloco_dungeon_wall_4415_2835_z0)
col_01_paredes_externas.objects.link(ob_parede_externa_sul_y2843_x4408_4415)
col_01_paredes_externas.objects.link(ob_bloco_dungeon_wall_4408_2843_z0)
col_01_paredes_externas.objects.link(ob_bloco_dungeon_wall_4409_2843_z0)
col_01_paredes_externas.objects.link(ob_bloco_dungeon_wall_4410_2843_z0)
col_01_paredes_externas.objects.link(ob_bloco_dungeon_wall_4411_2843_z0)
col_01_paredes_externas.objects.link(ob_bloco_dungeon_wall_4412_2843_z0)
col_01_paredes_externas.objects.link(ob_bloco_dungeon_wall_4413_2843_z0)
col_01_paredes_externas.objects.link(ob_bloco_dungeon_wall_4414_2843_z0)
col_01_paredes_externas.objects.link(ob_bloco_dungeon_wall_4415_2843_z0)
col_01_paredes_externas.objects.link(ob_parede_externa_leste_x4415_y2836_2842)
col_01_paredes_externas.objects.link(ob_bloco_dungeon_wall_4415_2836_z0)
col_01_paredes_externas.objects.link(ob_bloco_dungeon_wall_4415_2837_z0)
col_01_paredes_externas.objects.link(ob_bloco_dungeon_wall_4415_2838_z0)
col_01_paredes_externas.objects.link(ob_bloco_dungeon_wall_4415_2839_z0)
col_01_paredes_externas.objects.link(ob_bloco_dungeon_wall_4415_2840_z0)
col_01_paredes_externas.objects.link(ob_bloco_dungeon_wall_4415_2841_z0)
col_01_paredes_externas.objects.link(ob_bloco_dungeon_wall_4415_2842_z0)
col_04_moveis_decoracoes.objects.link(ob_moveis_decoracoes)
col_04_moveis_decoracoes.objects.link(ob_movel_spiderweb_4408_2836_z0)
col_04_moveis_decoracoes.objects.link(ob_movel_spiderweb_4413_2836_z0)
col_04_moveis_decoracoes.objects.link(ob_movel_bone_pile_4409_2837_z0)
col_04_moveis_decoracoes.objects.link(ob_movel_skull_4411_2837_z0)
col_04_moveis_decoracoes.objects.link(ob_movel_bone_pile_4412_2837_z0)
col_04_moveis_decoracoes.objects.link(ob_movel_pelvis_bone_4408_2838_z0)
col_04_moveis_decoracoes.objects.link(ob_movel_bone_4410_2838_z0)
col_04_moveis_decoracoes.objects.link(ob_movel_bone_shards_4413_2838_z0)
col_04_moveis_decoracoes.objects.link(ob_movel_spiderweb_4408_2839_z0)
col_04_moveis_decoracoes.objects.link(ob_movel_rib_cage_4410_2839_z0)
col_04_moveis_decoracoes.objects.link(ob_movel_bones_4412_2839_z0)
col_04_moveis_decoracoes.objects.link(ob_movel_bone_pile_4409_2840_z0)
col_04_moveis_decoracoes.objects.link(ob_movel_jaw_bone_4411_2840_z0)
col_04_moveis_decoracoes.objects.link(ob_movel_spine_4408_2841_z0)
col_04_moveis_decoracoes.objects.link(ob_movel_spiderweb_4408_2841_z0)
col_04_moveis_decoracoes.objects.link(ob_movel_bone_pile_4412_2841_z0)

# ---- scene / render settings (as saved in the file)
scene.frame_start = 1; scene.frame_end = 250; scene.frame_set(1)
scene.render.engine = 'BLENDER_EEVEE_NEXT'
scene.render.bake_bias = 0.0
scene.render.bake_samples = 0
scene.cycles.sampling_pattern = 'TABULATED_SOBOL'
scene.eevee.use_volume_custom_range = False
bpy.context.view_layer.update()

# ---- added for rendering (the .blend has no active camera and no usable light): camera, sun + grey world if the file has none
cam_auto = bpy.data.cameras.new('AutoCamera')
cam_auto.lens = 50.0
cam_auto.sensor_width = 36.0
cam_auto.clip_end = 1000.0
ob_auto_camera = bpy.data.objects.new('AutoCamera', cam_auto)
scene.collection.objects.link(ob_auto_camera)
ob_auto_camera.location = (10.9744, -13.4943, 10.0995)
ob_auto_camera.rotation_euler = (1.09748, -7.21219e-08, 0.694738)
scene.camera = ob_auto_camera
light_auto_sun = bpy.data.lights.new('AutoSun', 'SUN')
light_auto_sun.energy = 3.0
light_auto_sun.angle = 0.0523599
ob_auto_sun = bpy.data.objects.new('AutoSun', light_auto_sun)
scene.collection.objects.link(ob_auto_sun)
ob_auto_sun.rotation_euler = (0.872665, 0.174533, 0.523599)
if scene.world is None:
    world_auto = bpy.data.worlds.new('AutoWorld')
    world_auto.color = (0.3, 0.3, 0.3)
    scene.world = world_auto
bpy.context.view_layer.update()
